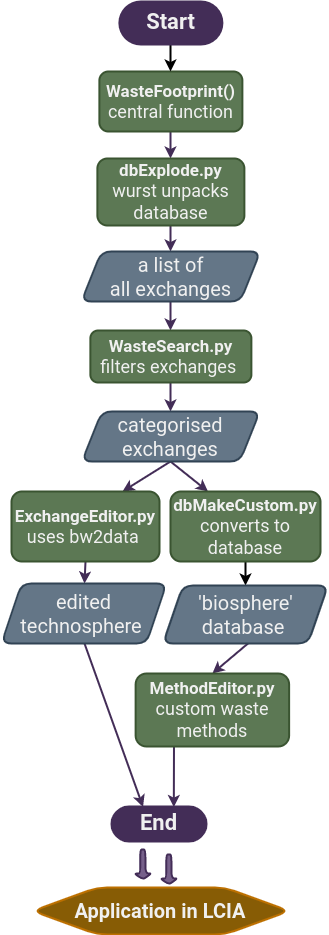

The diagram above was exported from draw.io. Its source (the exported page's mxGraphModel, read from the mxfile embedded in the PNG):
<mxGraphModel dx="1434" dy="893" grid="0" gridSize="10" guides="1" tooltips="1" connect="1" arrows="1" fold="1" page="1" pageScale="1" pageWidth="360" pageHeight="960" background="none" math="0" shadow="0">
  <root>
    <mxCell id="0" />
    <mxCell id="1" parent="0" />
    <mxCell id="21" value="" style="edgeStyle=none;html=1;rounded=1;snapToPoint=1;comic=0;fillColor=#76608a;strokeColor=#432D57;labelBackgroundColor=none;strokeWidth=2;spacing=1;fontFamily=roboto;fontSize=16;align=center;verticalAlign=middle;spacingTop=1;spacingLeft=2;spacingRight=2;spacingBottom=2;fontColor=#F0F0F0;shadow=0;backgroundOutline=0;sketchStyle=comic;fontStyle=0;fontSource=https%3A%2F%2Ffonts.googleapis.com%2Fcss%3Ffamily%3Droboto;" parent="1" source="14" target="20" edge="1">
      <mxGeometry relative="1" as="geometry" />
    </mxCell>
    <mxCell id="14" value="&lt;span style=&quot;font-size: 17px;&quot;&gt;&lt;b style=&quot;font-size: 17px;&quot;&gt;WasteFootprint()&lt;br style=&quot;font-size: 17px;&quot;&gt;&lt;/b&gt;&lt;/span&gt;&lt;font style=&quot;font-size: 18px;&quot;&gt;central function&lt;/font&gt;" style="html=1;rounded=1;snapToPoint=1;comic=0;fillColor=#5C7854;strokeColor=#3A5431;fontColor=#F0F0F0;labelBackgroundColor=none;strokeWidth=2;spacing=1;fontFamily=roboto;fontSize=17;align=center;verticalAlign=middle;spacingTop=1;spacingLeft=2;spacingRight=2;spacingBottom=2;shadow=0;backgroundOutline=0;sketchStyle=comic;fontStyle=0;whiteSpace=wrap;fontSource=https%3A%2F%2Ffonts.googleapis.com%2Fcss%3Ffamily%3Droboto;" parent="1" vertex="1">
      <mxGeometry x="100.88" y="81" width="143" height="60" as="geometry" />
    </mxCell>
    <mxCell id="25" value="" style="edgeStyle=none;html=1;rounded=1;snapToPoint=1;comic=0;fillColor=#76608a;strokeColor=#432D57;labelBackgroundColor=none;strokeWidth=2;spacing=1;fontFamily=roboto;fontSize=16;align=center;verticalAlign=middle;spacingTop=1;spacingLeft=2;spacingRight=2;spacingBottom=2;fontColor=#F0F0F0;shadow=0;backgroundOutline=0;sketchStyle=comic;fontStyle=0;fontSource=https%3A%2F%2Ffonts.googleapis.com%2Fcss%3Ffamily%3Droboto;" parent="1" source="20" target="24" edge="1">
      <mxGeometry relative="1" as="geometry" />
    </mxCell>
    <mxCell id="20" value="&lt;span style=&quot;font-size: 17px;&quot;&gt;&lt;b style=&quot;font-size: 17px;&quot;&gt;&lt;font style=&quot;font-size: 17px;&quot;&gt;dbExplode.py&lt;br style=&quot;font-size: 17px;&quot;&gt;&lt;/font&gt;&lt;/b&gt;&lt;/span&gt;&lt;font style=&quot;font-size: 18px;&quot;&gt;&amp;nbsp;&lt;span style=&quot;&quot;&gt;wurst&lt;/span&gt;&amp;nbsp;unpacks&amp;nbsp; database&lt;/font&gt;" style="html=1;rounded=1;snapToPoint=1;comic=0;fillColor=#5C7854;strokeColor=#3A5431;fontColor=#F0F0F0;labelBackgroundColor=none;strokeWidth=2;spacing=1;fontFamily=roboto;fontSize=17;align=center;verticalAlign=middle;spacingTop=1;spacingLeft=2;spacingRight=2;spacingBottom=2;shadow=0;backgroundOutline=0;sketchStyle=comic;fontStyle=0;whiteSpace=wrap;fontSource=https%3A%2F%2Ffonts.googleapis.com%2Fcss%3Ffamily%3Droboto;" parent="1" vertex="1">
      <mxGeometry x="98.88" y="168" width="147" height="67" as="geometry" />
    </mxCell>
    <mxCell id="27" value="" style="edgeStyle=none;html=1;rounded=1;snapToPoint=1;comic=0;fillColor=#76608a;strokeColor=#432D57;labelBackgroundColor=none;strokeWidth=2;spacing=1;fontFamily=roboto;fontSize=16;align=center;verticalAlign=middle;spacingTop=1;spacingLeft=2;spacingRight=2;spacingBottom=2;fontColor=#F0F0F0;shadow=0;backgroundOutline=0;sketchStyle=comic;fontStyle=0;fontSource=https%3A%2F%2Ffonts.googleapis.com%2Fcss%3Ffamily%3Droboto;" parent="1" source="24" target="26" edge="1">
      <mxGeometry relative="1" as="geometry" />
    </mxCell>
    <mxCell id="24" value="&lt;font style=&quot;font-size: 20px;&quot;&gt;a list of &lt;br&gt;all exchanges&lt;br style=&quot;font-size: 20px;&quot;&gt;&lt;/font&gt;" style="shape=parallelogram;perimeter=parallelogramPerimeter;html=1;fixedSize=1;rounded=1;snapToPoint=1;comic=0;fillColor=#647687;strokeColor=#314354;fontColor=#F0F0F0;labelBackgroundColor=none;strokeWidth=2;spacing=1;fontFamily=roboto;fontSize=20;whiteSpace=wrap;align=center;verticalAlign=middle;spacingTop=1;spacingLeft=2;spacingRight=2;spacingBottom=2;shadow=0;backgroundOutline=0;sketchStyle=comic;fontStyle=0;fontSource=https%3A%2F%2Ffonts.googleapis.com%2Fcss%3Ffamily%3Droboto;" parent="1" vertex="1">
      <mxGeometry x="82.88" y="261" width="179" height="50" as="geometry" />
    </mxCell>
    <mxCell id="31" value="" style="edgeStyle=none;html=1;rounded=1;snapToPoint=1;comic=0;fillColor=#76608a;strokeColor=#432D57;labelBackgroundColor=none;strokeWidth=2;spacing=1;fontFamily=roboto;fontSize=16;align=center;verticalAlign=middle;spacingTop=1;spacingLeft=2;spacingRight=2;spacingBottom=2;fontColor=#F0F0F0;shadow=0;backgroundOutline=0;sketchStyle=comic;fontStyle=0;fontSource=https%3A%2F%2Ffonts.googleapis.com%2Fcss%3Ffamily%3Droboto;" parent="1" source="26" target="30" edge="1">
      <mxGeometry relative="1" as="geometry" />
    </mxCell>
    <mxCell id="26" value="&lt;font style=&quot;font-size: 17px;&quot;&gt;&lt;b style=&quot;font-size: 17px;&quot;&gt;WasteSearch.py&lt;/b&gt;&lt;br style=&quot;font-size: 17px;&quot;&gt;&lt;/font&gt;&lt;font style=&quot;font-size: 18px;&quot;&gt;&amp;nbsp;filters exchanges&amp;nbsp;&amp;nbsp;&lt;/font&gt;" style="html=1;rounded=1;snapToPoint=1;comic=0;fillColor=#5C7854;strokeColor=#3A5431;fontColor=#F0F0F0;labelBackgroundColor=none;strokeWidth=2;spacing=1;fontFamily=roboto;fontSize=17;align=center;verticalAlign=middle;spacingTop=1;spacingLeft=2;spacingRight=2;spacingBottom=2;shadow=0;backgroundOutline=0;sketchStyle=comic;fontStyle=0;whiteSpace=wrap;fontSource=https%3A%2F%2Ffonts.googleapis.com%2Fcss%3Ffamily%3Droboto;" parent="1" vertex="1">
      <mxGeometry x="91.88" y="340" width="161" height="52" as="geometry" />
    </mxCell>
    <mxCell id="56" style="edgeStyle=none;html=1;entryX=0.25;entryY=0;entryDx=0;entryDy=0;fontSize=16;rounded=1;snapToPoint=1;comic=0;fillColor=#76608a;strokeColor=#432D57;labelBackgroundColor=none;strokeWidth=2;spacing=1;fontFamily=roboto;align=center;verticalAlign=middle;spacingTop=1;spacingLeft=2;spacingRight=2;spacingBottom=2;fontColor=#F0F0F0;shadow=0;backgroundOutline=0;sketchStyle=comic;fontStyle=0;fontSource=https%3A%2F%2Ffonts.googleapis.com%2Fcss%3Ffamily%3Droboto;" parent="1" source="30" target="34" edge="1">
      <mxGeometry relative="1" as="geometry" />
    </mxCell>
    <mxCell id="57" style="edgeStyle=none;html=1;fontSize=16;rounded=1;snapToPoint=1;comic=0;fillColor=#76608a;strokeColor=#432D57;labelBackgroundColor=none;strokeWidth=2;spacing=1;fontFamily=roboto;align=center;verticalAlign=middle;spacingTop=1;spacingLeft=2;spacingRight=2;spacingBottom=2;fontColor=#F0F0F0;shadow=0;backgroundOutline=0;sketchStyle=comic;fontStyle=0;fontSource=https%3A%2F%2Ffonts.googleapis.com%2Fcss%3Ffamily%3Droboto;" parent="1" source="30" target="44" edge="1">
      <mxGeometry relative="1" as="geometry" />
    </mxCell>
    <mxCell id="30" value="&lt;font style=&quot;font-size: 20px;&quot;&gt;categorised exchanges&lt;br style=&quot;font-size: 20px;&quot;&gt;&lt;/font&gt;" style="shape=parallelogram;perimeter=parallelogramPerimeter;html=1;fixedSize=1;rounded=1;snapToPoint=1;comic=0;fillColor=#647687;strokeColor=#314354;fontColor=#F0F0F0;labelBackgroundColor=none;strokeWidth=2;spacing=1;fontFamily=roboto;fontSize=20;whiteSpace=wrap;align=center;verticalAlign=middle;spacingTop=1;spacingLeft=2;spacingRight=2;spacingBottom=2;shadow=0;backgroundOutline=0;sketchStyle=comic;fontStyle=0;fontSource=https%3A%2F%2Ffonts.googleapis.com%2Fcss%3Ffamily%3Droboto;" parent="1" vertex="1">
      <mxGeometry x="83.38" y="421" width="178" height="50" as="geometry" />
    </mxCell>
    <mxCell id="TbtOShEbADJqSkAZIi2x-70" style="edgeStyle=orthogonalEdgeStyle;rounded=0;orthogonalLoop=1;jettySize=auto;html=1;entryX=0.5;entryY=0;entryDx=0;entryDy=0;fontFamily=Verdana;fontSize=11;strokeWidth=2;" edge="1" parent="1" source="34" target="42">
      <mxGeometry relative="1" as="geometry" />
    </mxCell>
    <mxCell id="34" value="&lt;b style=&quot;font-size: 17px;&quot;&gt;dbMakeCustom.py&lt;br style=&quot;font-size: 17px;&quot;&gt;&lt;/b&gt;&lt;font style=&quot;font-size: 18px;&quot;&gt;converts to database&lt;/font&gt;" style="movable=1;resizable=1;rotatable=1;deletable=1;editable=1;connectable=1;html=1;rounded=1;snapToPoint=1;comic=0;fillColor=#5C7854;strokeColor=#3A5431;fontColor=#F0F0F0;labelBackgroundColor=none;strokeWidth=2;spacing=1;fontFamily=roboto;fontSize=17;align=center;verticalAlign=middle;spacingTop=1;spacingLeft=2;spacingRight=2;spacingBottom=2;shadow=0;backgroundOutline=0;sketchStyle=comic;fontStyle=0;whiteSpace=wrap;fontSource=https%3A%2F%2Ffonts.googleapis.com%2Fcss%3Ffamily%3Droboto;" parent="1" vertex="1">
      <mxGeometry x="172" y="501" width="150" height="70" as="geometry" />
    </mxCell>
    <mxCell id="54" value="" style="edgeStyle=none;html=1;entryX=0.5;entryY=0;entryDx=0;entryDy=0;rounded=1;snapToPoint=1;comic=0;fillColor=#76608a;strokeColor=#432D57;labelBackgroundColor=none;strokeWidth=2;spacing=1;fontFamily=roboto;fontSize=16;align=center;verticalAlign=middle;spacingTop=1;spacingLeft=2;spacingRight=2;spacingBottom=2;fontColor=#F0F0F0;shadow=0;backgroundOutline=0;sketchStyle=comic;exitX=0.517;exitY=0.995;exitDx=0;exitDy=0;exitPerimeter=0;fontStyle=0;fontSource=https%3A%2F%2Ffonts.googleapis.com%2Fcss%3Ffamily%3Droboto;" parent="1" source="42" target="64" edge="1">
      <mxGeometry relative="1" as="geometry">
        <mxPoint x="274.5" y="821" as="targetPoint" />
      </mxGeometry>
    </mxCell>
    <mxCell id="42" value="&lt;font style=&quot;font-size: 20px;&quot;&gt;'biosphere' &lt;br&gt;database&amp;nbsp;&lt;/font&gt;" style="shape=parallelogram;perimeter=parallelogramPerimeter;html=1;fixedSize=1;rounded=1;snapToPoint=1;comic=0;fillColor=#647687;strokeColor=#314354;fontColor=#F0F0F0;labelBackgroundColor=none;strokeWidth=2;spacing=1;fontFamily=roboto;fontSize=20;whiteSpace=wrap;align=center;verticalAlign=middle;spacingTop=1;spacingLeft=2;spacingRight=2;spacingBottom=2;shadow=0;backgroundOutline=0;sketchStyle=comic;fontStyle=0;fontSource=https%3A%2F%2Ffonts.googleapis.com%2Fcss%3Ffamily%3Droboto;" parent="1" vertex="1">
      <mxGeometry x="164.5" y="595" width="165" height="58" as="geometry" />
    </mxCell>
    <mxCell id="48" value="" style="edgeStyle=none;html=1;rounded=1;snapToPoint=1;comic=0;fillColor=#76608a;strokeColor=#432D57;labelBackgroundColor=none;strokeWidth=2;spacing=1;fontFamily=roboto;fontSize=16;align=center;verticalAlign=middle;spacingTop=1;spacingLeft=2;spacingRight=2;spacingBottom=2;fontColor=#F0F0F0;shadow=0;backgroundOutline=0;sketchStyle=comic;fontStyle=0;fontSource=https%3A%2F%2Ffonts.googleapis.com%2Fcss%3Ffamily%3Droboto;" parent="1" source="44" target="47" edge="1">
      <mxGeometry relative="1" as="geometry" />
    </mxCell>
    <mxCell id="44" value="&lt;b style=&quot;font-size: 17px;&quot;&gt;ExchangeEditor.py&lt;/b&gt;&lt;span style=&quot;font-size: 17px;&quot;&gt;&lt;br style=&quot;font-size: 17px;&quot;&gt;&lt;/span&gt;&lt;font style=&quot;font-size: 18px;&quot;&gt;uses bw2data&amp;nbsp;&lt;/font&gt;" style="rounded=1;html=1;snapToPoint=1;comic=0;fillColor=#5C7854;strokeColor=#3A5431;fontColor=#F0F0F0;labelBackgroundColor=none;strokeWidth=2;spacing=1;fontFamily=roboto;fontSize=17;align=center;verticalAlign=middle;spacingTop=1;spacingLeft=2;spacingRight=2;spacingBottom=2;shadow=0;backgroundOutline=0;sketchStyle=comic;fontStyle=0;whiteSpace=wrap;fontSource=https%3A%2F%2Ffonts.googleapis.com%2Fcss%3Ffamily%3Droboto;" parent="1" vertex="1">
      <mxGeometry x="13" y="501" width="148" height="70" as="geometry" />
    </mxCell>
    <mxCell id="55" value="" style="edgeStyle=none;html=1;rounded=1;snapToPoint=1;comic=0;fillColor=#76608a;strokeColor=#432D57;labelBackgroundColor=none;strokeWidth=2;spacing=1;fontFamily=roboto;entryX=0.332;entryY=0.013;entryDx=0;entryDy=0;entryPerimeter=0;fontSize=16;align=center;verticalAlign=middle;spacingTop=1;spacingLeft=2;spacingRight=2;spacingBottom=2;fontColor=#F0F0F0;shadow=0;backgroundOutline=0;sketchStyle=comic;fontStyle=0;fontSource=https%3A%2F%2Ffonts.googleapis.com%2Fcss%3Ffamily%3Droboto;" parent="1" source="47" target="51" edge="1">
      <mxGeometry relative="1" as="geometry">
        <mxPoint x="144" y="913" as="targetPoint" />
      </mxGeometry>
    </mxCell>
    <mxCell id="47" value="&lt;span style=&quot;background-color: initial;&quot;&gt;edited technosphere&amp;nbsp;&lt;/span&gt;" style="shape=parallelogram;perimeter=parallelogramPerimeter;html=1;fixedSize=1;rounded=1;snapToPoint=1;comic=0;fillColor=#647687;strokeColor=#314354;fontColor=#F0F0F0;labelBackgroundColor=none;strokeWidth=2;spacing=1;fontFamily=roboto;fontSize=20;whiteSpace=wrap;align=center;verticalAlign=middle;spacingTop=1;spacingLeft=2;spacingRight=2;spacingBottom=2;shadow=0;backgroundOutline=0;sketchStyle=comic;fontStyle=0;fontSource=https%3A%2F%2Ffonts.googleapis.com%2Fcss%3Ffamily%3Droboto;" parent="1" vertex="1">
      <mxGeometry x="3" y="593" width="165" height="60" as="geometry" />
    </mxCell>
    <mxCell id="51" value="&lt;b style=&quot;&quot;&gt;&lt;font style=&quot;font-size: 22px;&quot;&gt;End&lt;/font&gt;&lt;/b&gt;" style="html=1;dashed=0;whitespace=wrap;shape=mxgraph.dfd.start;rounded=1;snapToPoint=1;comic=0;fillColor=#432D57;strokeColor=#432D57;fontColor=#F0F0F0;labelBackgroundColor=none;strokeWidth=2;spacing=1;fontFamily=roboto;fontSize=16;whiteSpace=wrap;align=center;verticalAlign=middle;spacingTop=1;spacingLeft=2;spacingRight=2;spacingBottom=2;shadow=0;backgroundOutline=0;sketchStyle=comic;fontStyle=0;fontSource=https%3A%2F%2Ffonts.googleapis.com%2Fcss%3Ffamily%3Droboto;" parent="1" vertex="1">
      <mxGeometry x="113" y="816" width="95" height="35" as="geometry" />
    </mxCell>
    <mxCell id="59" value="" style="shape=singleArrow;direction=south;html=1;fontSize=16;rounded=1;snapToPoint=1;comic=0;fillColor=#76608a;strokeColor=#432D57;fontColor=#F0F0F0;labelBackgroundColor=none;strokeWidth=2;spacing=1;fontFamily=roboto;whiteSpace=wrap;align=center;verticalAlign=middle;spacingTop=1;spacingLeft=2;spacingRight=2;spacingBottom=2;shadow=0;backgroundOutline=0;sketchStyle=comic;fontStyle=0;fontSource=https%3A%2F%2Ffonts.googleapis.com%2Fcss%3Ffamily%3Droboto;" parent="1" vertex="1">
      <mxGeometry x="135.82000000000002" y="859" width="17.12" height="30" as="geometry" />
    </mxCell>
    <mxCell id="62" value="&lt;font style=&quot;font-size: 20px;&quot;&gt;&lt;b style=&quot;&quot;&gt;Application in&amp;nbsp;&lt;/b&gt;&lt;b style=&quot;&quot;&gt;LCIA&lt;/b&gt;&lt;/font&gt;&lt;font style=&quot;font-size: 16px;&quot;&gt;&lt;br style=&quot;font-size: 16px;&quot;&gt;&lt;/font&gt;" style="shape=hexagon;perimeter=hexagonPerimeter2;html=1;size=0.25;fontSize=16;labelBackgroundColor=none;rounded=1;snapToPoint=1;comic=0;fillColor=#875C05;strokeColor=#BD7000;fontColor=#F0F0F0;strokeWidth=2;spacing=1;fontFamily=roboto;verticalAlign=middle;whiteSpace=wrap;align=center;spacingTop=1;spacingLeft=2;spacingRight=2;spacingBottom=2;shadow=0;backgroundOutline=0;sketchStyle=comic;fontStyle=0;fontSource=https%3A%2F%2Ffonts.googleapis.com%2Fcss%3Ffamily%3Droboto;" parent="1" vertex="1">
      <mxGeometry x="34.379999999999995" y="897" width="256.24" height="47" as="geometry" />
    </mxCell>
    <mxCell id="65" style="edgeStyle=none;html=1;entryX=0.656;entryY=0.017;entryDx=0;entryDy=0;entryPerimeter=0;fontSize=16;rounded=1;snapToPoint=1;comic=0;fillColor=#76608a;strokeColor=#432D57;labelBackgroundColor=none;strokeWidth=2;spacing=1;fontFamily=roboto;exitX=0.25;exitY=1;exitDx=0;exitDy=0;align=center;verticalAlign=middle;spacingTop=1;spacingLeft=2;spacingRight=2;spacingBottom=2;fontColor=#F0F0F0;shadow=0;backgroundOutline=0;sketchStyle=comic;fontStyle=0;fontSource=https%3A%2F%2Ffonts.googleapis.com%2Fcss%3Ffamily%3Droboto;" parent="1" source="64" target="51" edge="1">
      <mxGeometry relative="1" as="geometry" />
    </mxCell>
    <mxCell id="64" value="&lt;font style=&quot;&quot;&gt;&lt;b style=&quot;font-size: 17px;&quot;&gt;MethodEditor.py&lt;/b&gt;&lt;span style=&quot;font-size: 17px;&quot;&gt;&lt;br style=&quot;font-size: 17px;&quot;&gt;&lt;/span&gt;&lt;font style=&quot;font-size: 18px;&quot;&gt;custom waste methods&lt;/font&gt;&lt;br style=&quot;font-size: 17px;&quot;&gt;&lt;/font&gt;" style="html=1;dashed=0;whitespace=wrap;labelBackgroundColor=none;fontSize=17;rounded=1;snapToPoint=1;comic=0;fillColor=#5C7854;strokeColor=#3A5431;fontColor=#F0F0F0;strokeWidth=2;spacing=1;fontFamily=roboto;align=center;verticalAlign=middle;spacingTop=1;spacingLeft=2;spacingRight=2;spacingBottom=2;shadow=0;backgroundOutline=0;sketchStyle=comic;fontStyle=0;whiteSpace=wrap;fontSource=https%3A%2F%2Ffonts.googleapis.com%2Fcss%3Ffamily%3Droboto;" parent="1" vertex="1">
      <mxGeometry x="137.12" y="683" width="153.5" height="73" as="geometry" />
    </mxCell>
    <mxCell id="eWnoPjXooAndC6K8hpsd-65" value="" style="shape=singleArrow;direction=south;html=1;fontSize=16;rounded=1;snapToPoint=1;comic=0;fillColor=#76608a;strokeColor=#432D57;fontColor=#F0F0F0;labelBackgroundColor=none;strokeWidth=2;spacing=1;fontFamily=roboto;whiteSpace=wrap;align=center;verticalAlign=middle;spacingTop=1;spacingLeft=2;spacingRight=2;spacingBottom=2;shadow=0;backgroundOutline=0;sketchStyle=comic;fontStyle=0;fontSource=https%3A%2F%2Ffonts.googleapis.com%2Fcss%3Ffamily%3Droboto;" parent="1" vertex="1">
      <mxGeometry x="161.82000000000002" y="864" width="17.12" height="30" as="geometry" />
    </mxCell>
    <mxCell id="67" value="" style="edgeStyle=none;html=1;fontSize=16;align=center;verticalAlign=middle;spacingTop=1;spacing=1;spacingLeft=2;spacingRight=2;spacingBottom=2;rounded=1;fontColor=#F0F0F0;shadow=0;backgroundOutline=0;sketchStyle=comic;strokeWidth=2;fontStyle=0;fontFamily=roboto;fontSource=https%3A%2F%2Ffonts.googleapis.com%2Fcss%3Ffamily%3Droboto;" parent="1" source="66" target="14" edge="1">
      <mxGeometry relative="1" as="geometry" />
    </mxCell>
    <mxCell id="66" value="&lt;b style=&quot;&quot;&gt;&lt;font style=&quot;font-size: 22px;&quot;&gt;Start&lt;/font&gt;&lt;br style=&quot;font-size: 16px;&quot;&gt;&lt;/b&gt;" style="html=1;dashed=0;whitespace=wrap;shape=mxgraph.dfd.start;rounded=1;snapToPoint=1;comic=0;fillColor=#432D57;strokeColor=#432D57;fontColor=#F0F0F0;labelBackgroundColor=none;strokeWidth=2;spacing=1;fontFamily=roboto;fontSize=16;whiteSpace=wrap;align=center;verticalAlign=middle;spacingTop=1;spacingLeft=2;spacingRight=2;spacingBottom=2;shadow=0;backgroundOutline=0;sketchStyle=comic;fontStyle=0;fontSource=https%3A%2F%2Ffonts.googleapis.com%2Fcss%3Ffamily%3Droboto;" parent="1" vertex="1">
      <mxGeometry x="120.88" y="11" width="103" height="43" as="geometry" />
    </mxCell>
  </root>
</mxGraphModel>